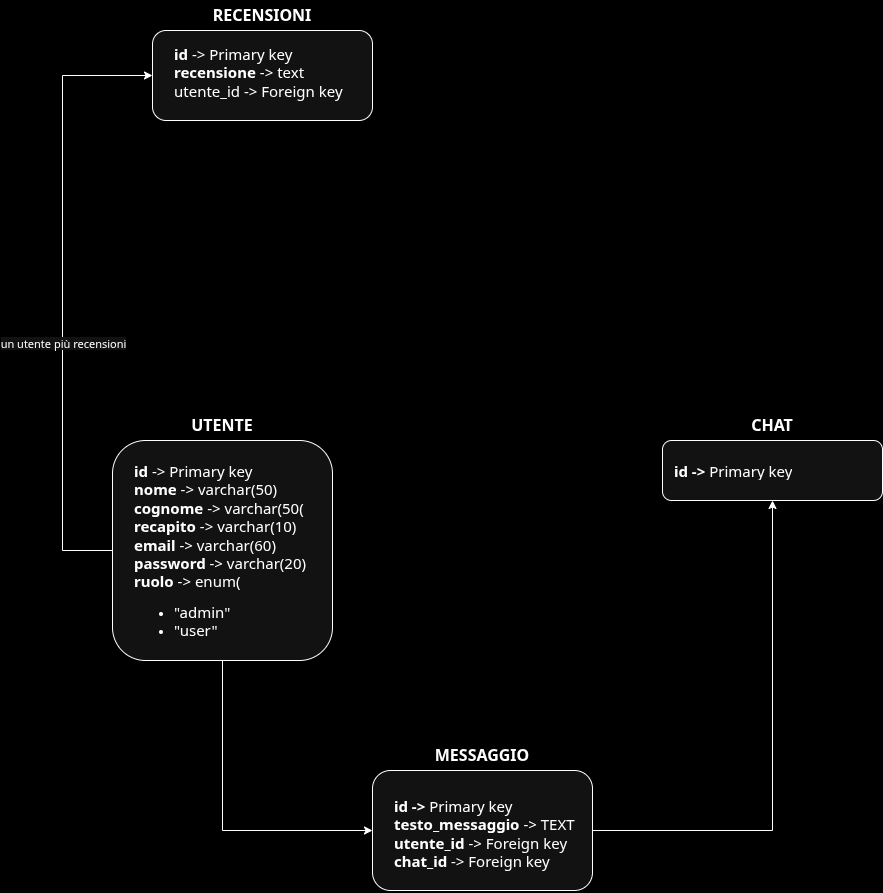

The diagram above was exported from draw.io. Its source (the exported page's mxGraphModel, read from the mxfile embedded in the PNG):
<mxGraphModel dx="2354" dy="1791" grid="1" gridSize="10" guides="1" tooltips="1" connect="1" arrows="1" fold="1" page="0" pageScale="1" pageWidth="827" pageHeight="1169" background="light-dark(#FFFFFF,#000000)" math="0" shadow="0">
  <root>
    <mxCell id="0" />
    <mxCell id="1" parent="0" />
    <mxCell id="91SQ8tucN1SnyU4Qq0Fr-1" style="edgeStyle=orthogonalEdgeStyle;rounded=0;orthogonalLoop=1;jettySize=auto;html=1;exitX=0.5;exitY=1;exitDx=0;exitDy=0;entryX=0;entryY=0.5;entryDx=0;entryDy=0;" parent="1" source="tmH5mhFrmuYzEx8zxKRd-1" target="tQExDIbYr-GbhuB8XiS--4" edge="1">
      <mxGeometry relative="1" as="geometry" />
    </mxCell>
    <mxCell id="sZ8xJ0adJ0HRYesHFMDy-4" style="edgeStyle=orthogonalEdgeStyle;rounded=0;orthogonalLoop=1;jettySize=auto;html=1;exitX=0;exitY=0.5;exitDx=0;exitDy=0;entryX=0;entryY=0.5;entryDx=0;entryDy=0;" edge="1" parent="1" source="tmH5mhFrmuYzEx8zxKRd-1" target="sZ8xJ0adJ0HRYesHFMDy-1">
      <mxGeometry relative="1" as="geometry">
        <Array as="points">
          <mxPoint x="-490" y="40" />
          <mxPoint x="-490" y="-435" />
        </Array>
      </mxGeometry>
    </mxCell>
    <mxCell id="sZ8xJ0adJ0HRYesHFMDy-5" value="un utente più recensioni" style="edgeLabel;html=1;align=center;verticalAlign=middle;resizable=0;points=[];" vertex="1" connectable="0" parent="sZ8xJ0adJ0HRYesHFMDy-4">
      <mxGeometry x="-0.1625" relative="1" as="geometry">
        <mxPoint as="offset" />
      </mxGeometry>
    </mxCell>
    <mxCell id="tmH5mhFrmuYzEx8zxKRd-1" value="" style="rounded=1;whiteSpace=wrap;html=1;" parent="1" vertex="1">
      <mxGeometry x="-440" y="-70" width="220" height="220" as="geometry" />
    </mxCell>
    <mxCell id="TphSNldTgrKk1PLNYPZf-1" value="&lt;font style=&quot;font-size: 15px;&quot;&gt;&lt;b style=&quot;&quot;&gt;id &lt;/b&gt;-&amp;gt; Primary key&lt;/font&gt;&lt;div&gt;&lt;font style=&quot;font-size: 15px;&quot;&gt;&lt;b&gt;nome&lt;/b&gt; -&amp;gt; varchar(50)&lt;/font&gt;&lt;/div&gt;&lt;div&gt;&lt;font style=&quot;font-size: 15px;&quot;&gt;&lt;b&gt;cognome&lt;/b&gt; -&amp;gt; varchar(50(&lt;/font&gt;&lt;/div&gt;&lt;div&gt;&lt;font style=&quot;font-size: 15px;&quot;&gt;&lt;b&gt;recapito&lt;/b&gt; -&amp;gt; varchar(10)&lt;/font&gt;&lt;/div&gt;&lt;div&gt;&lt;font style=&quot;font-size: 15px;&quot;&gt;&lt;b&gt;email&lt;/b&gt; -&amp;gt; varchar(60)&lt;/font&gt;&lt;/div&gt;&lt;div&gt;&lt;font style=&quot;font-size: 15px;&quot;&gt;&lt;b&gt;password&lt;/b&gt; -&amp;gt; varchar(20)&lt;/font&gt;&lt;/div&gt;&lt;div&gt;&lt;font style=&quot;font-size: 15px;&quot;&gt;&lt;b&gt;ruolo&lt;/b&gt; -&amp;gt; enum(&lt;/font&gt;&lt;/div&gt;&lt;div&gt;&lt;ul&gt;&lt;li&gt;&lt;font style=&quot;font-size: 15px;&quot;&gt;&quot;admin&quot;&lt;/font&gt;&lt;/li&gt;&lt;li&gt;&lt;font style=&quot;font-size: 15px;&quot;&gt;&quot;user&quot;&lt;/font&gt;&lt;/li&gt;&lt;/ul&gt;&lt;div&gt;&lt;br&gt;&lt;/div&gt;&lt;/div&gt;" style="text;html=1;whiteSpace=wrap;overflow=hidden;rounded=0;" parent="1" vertex="1">
      <mxGeometry x="-420" y="-55" width="180" height="190" as="geometry" />
    </mxCell>
    <mxCell id="TphSNldTgrKk1PLNYPZf-2" value="&lt;font style=&quot;font-size: 16px;&quot;&gt;&lt;b&gt;UTENTE&lt;/b&gt;&lt;/font&gt;" style="text;html=1;whiteSpace=wrap;strokeColor=none;fillColor=none;align=center;verticalAlign=middle;rounded=0;" parent="1" vertex="1">
      <mxGeometry x="-360" y="-100" width="60" height="30" as="geometry" />
    </mxCell>
    <mxCell id="tQExDIbYr-GbhuB8XiS--1" value="" style="rounded=1;whiteSpace=wrap;html=1;" parent="1" vertex="1">
      <mxGeometry x="110" y="-70" width="220" height="60" as="geometry" />
    </mxCell>
    <mxCell id="tQExDIbYr-GbhuB8XiS--2" value="&lt;div&gt;&lt;div&gt;&lt;span style=&quot;font-size: 15px;&quot;&gt;&lt;b&gt;id -&amp;gt; &lt;/b&gt;Primary key&lt;/span&gt;&lt;/div&gt;&lt;/div&gt;" style="text;html=1;whiteSpace=wrap;overflow=hidden;rounded=0;" parent="1" vertex="1">
      <mxGeometry x="120" y="-55" width="210" height="35" as="geometry" />
    </mxCell>
    <mxCell id="tQExDIbYr-GbhuB8XiS--3" value="&lt;font style=&quot;font-size: 16px;&quot;&gt;&lt;b&gt;CHAT&lt;/b&gt;&lt;/font&gt;" style="text;html=1;whiteSpace=wrap;strokeColor=none;fillColor=none;align=center;verticalAlign=middle;rounded=0;" parent="1" vertex="1">
      <mxGeometry x="190" y="-100" width="60" height="30" as="geometry" />
    </mxCell>
    <mxCell id="91SQ8tucN1SnyU4Qq0Fr-2" style="edgeStyle=orthogonalEdgeStyle;rounded=0;orthogonalLoop=1;jettySize=auto;html=1;exitX=1;exitY=0.5;exitDx=0;exitDy=0;entryX=0.5;entryY=1;entryDx=0;entryDy=0;" parent="1" source="tQExDIbYr-GbhuB8XiS--4" target="tQExDIbYr-GbhuB8XiS--1" edge="1">
      <mxGeometry relative="1" as="geometry" />
    </mxCell>
    <mxCell id="tQExDIbYr-GbhuB8XiS--4" value="" style="rounded=1;whiteSpace=wrap;html=1;" parent="1" vertex="1">
      <mxGeometry x="-180" y="260" width="220" height="120" as="geometry" />
    </mxCell>
    <mxCell id="tQExDIbYr-GbhuB8XiS--5" value="&lt;div&gt;&lt;div&gt;&lt;span style=&quot;font-size: 15px;&quot;&gt;&lt;b&gt;id -&amp;gt; &lt;/b&gt;Primary key&lt;/span&gt;&lt;/div&gt;&lt;/div&gt;&lt;div&gt;&lt;span style=&quot;font-size: 15px;&quot;&gt;&lt;b&gt;testo_messaggio&lt;/b&gt; -&amp;gt; TEXT&lt;/span&gt;&lt;/div&gt;&lt;div&gt;&lt;span style=&quot;font-size: 15px;&quot;&gt;&lt;b&gt;utente_id&lt;/b&gt; -&amp;gt; Foreign key&lt;/span&gt;&lt;/div&gt;&lt;div&gt;&lt;span style=&quot;font-size: 15px;&quot;&gt;&lt;b&gt;chat_id&lt;/b&gt; -&amp;gt; Foreign key&lt;/span&gt;&lt;/div&gt;&lt;div&gt;&lt;span style=&quot;font-size: 15px;&quot;&gt;&lt;br&gt;&lt;/span&gt;&lt;/div&gt;" style="text;html=1;whiteSpace=wrap;overflow=hidden;rounded=0;" parent="1" vertex="1">
      <mxGeometry x="-160" y="280" width="190" height="100" as="geometry" />
    </mxCell>
    <mxCell id="tQExDIbYr-GbhuB8XiS--6" value="&lt;font style=&quot;font-size: 16px;&quot;&gt;&lt;b&gt;MESSAGGIO&lt;/b&gt;&lt;/font&gt;" style="text;html=1;whiteSpace=wrap;strokeColor=none;fillColor=none;align=center;verticalAlign=middle;rounded=0;" parent="1" vertex="1">
      <mxGeometry x="-100" y="230" width="60" height="30" as="geometry" />
    </mxCell>
    <mxCell id="sZ8xJ0adJ0HRYesHFMDy-1" value="" style="rounded=1;whiteSpace=wrap;html=1;" vertex="1" parent="1">
      <mxGeometry x="-400" y="-480" width="220" height="90" as="geometry" />
    </mxCell>
    <mxCell id="sZ8xJ0adJ0HRYesHFMDy-2" value="&lt;font style=&quot;font-size: 15px;&quot;&gt;&lt;b style=&quot;&quot;&gt;id &lt;/b&gt;-&amp;gt; Primary key&lt;/font&gt;&lt;div&gt;&lt;span style=&quot;font-size: 15px;&quot;&gt;&lt;b&gt;recensione &lt;/b&gt;-&amp;gt;&lt;b&gt;&amp;nbsp;&lt;/b&gt;text&lt;/span&gt;&lt;/div&gt;&lt;div&gt;&lt;span style=&quot;font-size: 15px;&quot;&gt;utente_id -&amp;gt; Foreign key&lt;/span&gt;&lt;/div&gt;&lt;div&gt;&lt;div&gt;&lt;br&gt;&lt;/div&gt;&lt;/div&gt;" style="text;html=1;whiteSpace=wrap;overflow=hidden;rounded=0;" vertex="1" parent="1">
      <mxGeometry x="-380" y="-472.5" width="180" height="75" as="geometry" />
    </mxCell>
    <mxCell id="sZ8xJ0adJ0HRYesHFMDy-3" value="&lt;font style=&quot;font-size: 16px;&quot;&gt;&lt;b&gt;RECENSIONI&lt;/b&gt;&lt;/font&gt;" style="text;html=1;whiteSpace=wrap;strokeColor=none;fillColor=none;align=center;verticalAlign=middle;rounded=0;" vertex="1" parent="1">
      <mxGeometry x="-320" y="-510" width="60" height="30" as="geometry" />
    </mxCell>
  </root>
</mxGraphModel>